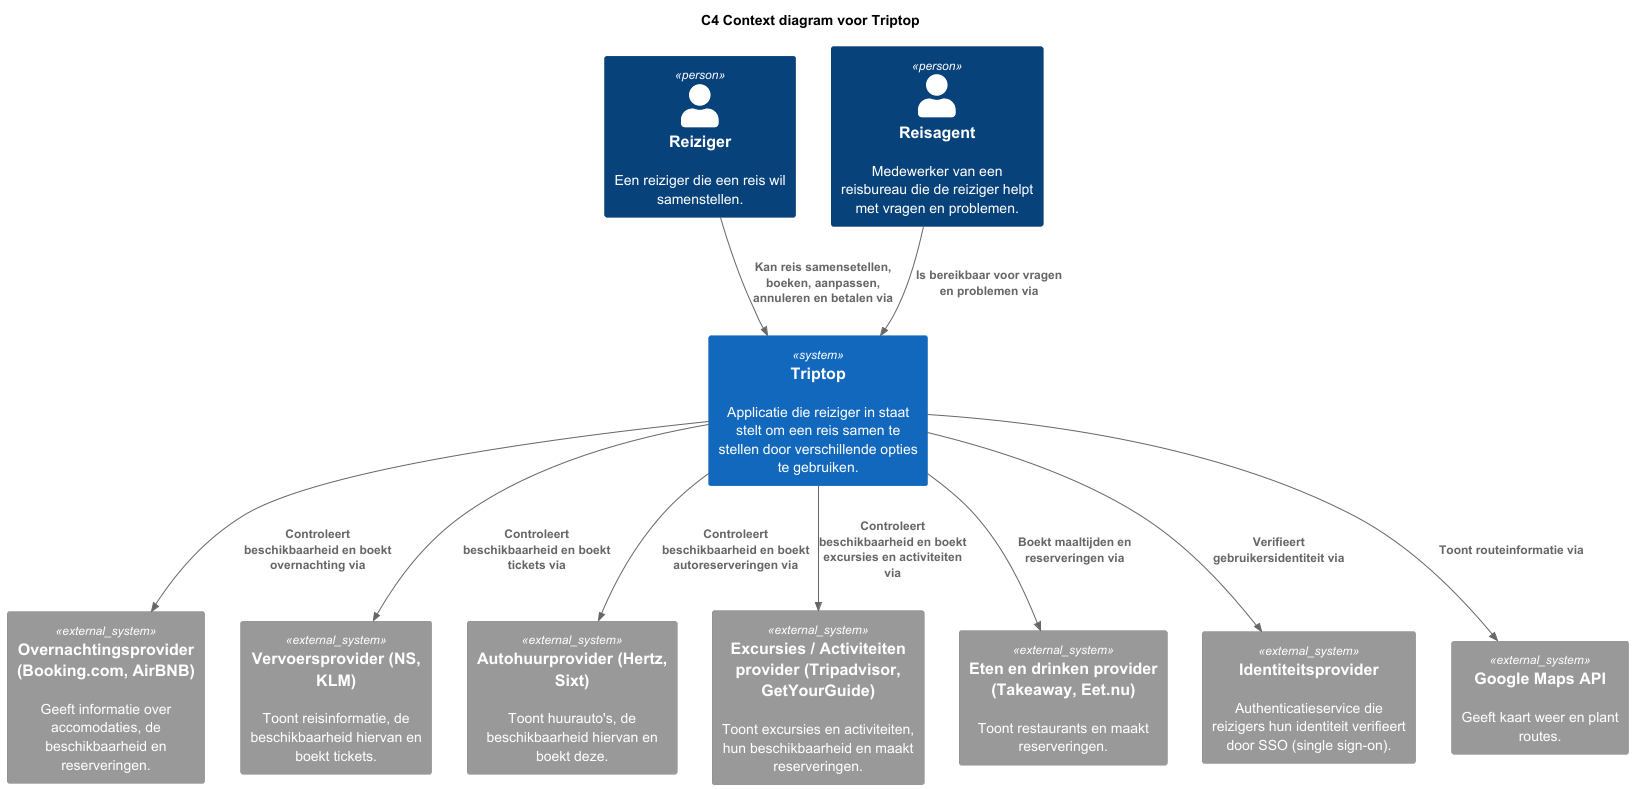

The diagram above was rendered by PlantUML. Its source (embedded in the PNG):
@startuml
!include https://raw.githubusercontent.com/plantuml-stdlib/C4-PlantUML/master/C4_Context.puml

'LAYOUT_WITH_LEGEND()

title C4 Context diagram voor Triptop

Person(reiziger, "Reiziger", "Een reiziger die een reis wil samenstellen.")
Person(reisagent, "Reisagent", "Medewerker van een reisbureau die de reiziger helpt met vragen en problemen.")

System(triptop_systeem, "Triptop", "Applicatie die reiziger in staat stelt om een reis samen te stellen door verschillende opties te gebruiken.")

System_Ext(overnacht_system, "Overnachtingsprovider (Booking.com, AirBNB)", "Geeft informatie over accomodaties, de beschikbaarheid en reserveringen.")
System_Ext(vervoer_systeem, "Vervoersprovider (NS, KLM)", "Toont reisinformatie, de beschikbaarheid hiervan en boekt tickets.")
System_Ext(autohuur_systeem, "Autohuurprovider (Hertz, Sixt)", "Toont huurauto's, de beschikbaarheid hiervan en boekt deze.")
System_Ext(activiteit_systeem, "Excursies / Activiteiten provider (Tripadvisor, GetYourGuide)", "Toont excursies en activiteiten, hun beschikbaarheid en maakt reserveringen.")
System_Ext(eten_en_drinken_systeem, "Eten en drinken provider (Takeaway, Eet.nu)", "Toont restaurants en maakt reserveringen.")
System_Ext(identeits_systeem, "Identiteitsprovider", "Authenticatieservice die reizigers hun identiteit verifieert door SSO (single sign-on).")
System_Ext(maps_systeem, "Google Maps API", "Geeft kaart weer en plant routes.")

Rel(reiziger, triptop_systeem, "Kan reis samensetellen, boeken, aanpassen, annuleren en betalen via")
Rel(reisagent, triptop_systeem, "Is bereikbaar voor vragen en problemen via")
Rel(triptop_systeem, overnacht_system, "Controleert beschikbaarheid en boekt overnachting via")
Rel(triptop_systeem, vervoer_systeem, "Controleert beschikbaarheid en boekt tickets via")
Rel(triptop_systeem, autohuur_systeem, "Controleert beschikbaarheid en boekt autoreserveringen via")
Rel(triptop_systeem, activiteit_systeem, "Controleert beschikbaarheid en boekt excursies en activiteiten via")
Rel(triptop_systeem, eten_en_drinken_systeem, "Boekt maaltijden en reserveringen via")
Rel(triptop_systeem, identeits_systeem, "Verifieert gebruikersidentiteit via")
Rel(triptop_systeem, maps_systeem, "Toont routeinformatie via")

@enduml